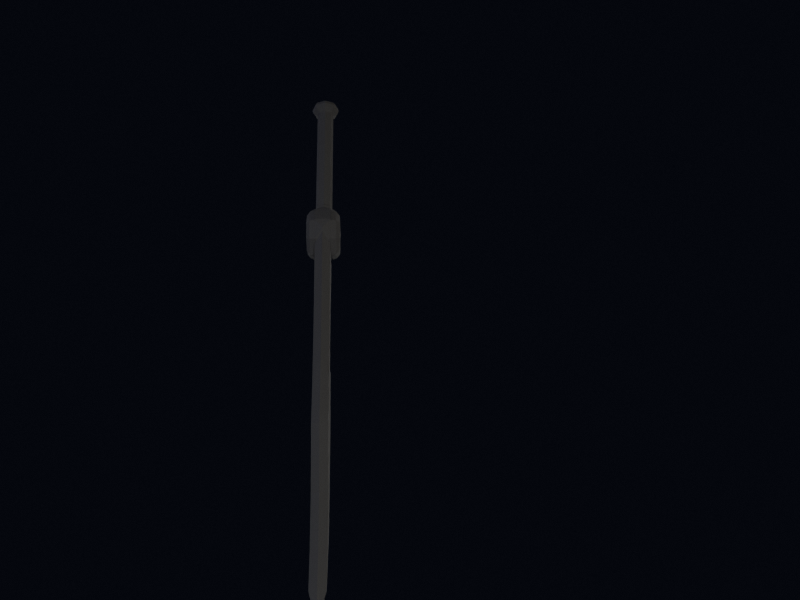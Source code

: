 # Source: sword_mark.blend  (saved by Blender 2.62.0; exported with 4.5.12 LTS)
import bpy
from mathutils import Matrix  # noqa: F401  (used for matrix-valued properties, if any)

bpy.ops.wm.read_factory_settings(use_empty=True)
scene = bpy.context.scene
scene.name = 'Scene'

# ---- collections
col_collection_1 = bpy.data.collections.new('Collection 1'); scene.collection.children.link(col_collection_1)
col_collection_9 = bpy.data.collections.new('Collection 9'); scene.collection.children.link(col_collection_9)
col_collection_10 = bpy.data.collections.new('Collection 10'); scene.collection.children.link(col_collection_10)

# ---- materials (node trees are filled in below, after node groups)
mat_sword = bpy.data.materials.new('Sword')
mat_sword.alpha_threshold = 0.0
mat_sword.diffuse_color = (0.25, 0.25, 0.25, 1.0)
mat_sword.roughness = 0.5
mat_sword.specular_intensity = 0.0
mat_sword.line_color = (0.0, 0.0, 0.0, 1.0)

# ---- material node trees

# ---- world
world_world = bpy.data.worlds.new('World'); scene.world = world_world
world_world.color = (0.001518, 0.002125, 0.004025)
world_world.use_sun_shadow = False
world_world.sun_shadow_jitter_overblur = 0.0
world_world.cycles.sampling_method = 'MANUAL'
world_world.cycles.sample_map_resolution = 256

# ---- cameras
cam_camera_001 = bpy.data.cameras.new('Camera.001')
cam_camera_001.passepartout_alpha = 0.2
cam_camera_001.clip_end = 100.0
cam_camera_001.lens = 35.0
cam_camera_001.sensor_width = 32.0
cam_camera_001.sensor_height = 18.0
cam_camera_001.ortho_scale = 7.314
cam_camera_001.show_passepartout = False
cam_camera_001.show_safe_areas = True
cam_camera_001.dof.focus_distance = 0.0
cam_camera_001.dof.aperture_fstop = 128.0

# ---- lights
light_light_cool = bpy.data.lights.new('Light.Cool', 'SPOT')
light_light_cool.color = (0.6167, 0.6431, 1.0)
light_light_cool.transmission_factor = 0.0
light_light_cool.cutoff_distance = 30.0
light_light_cool.use_shadow = False
light_light_cool.energy = 91.93
light_light_cool.shadow_buffer_clip_start = 1.001
light_light_cool.shadow_soft_size = 1.0
light_light_cool.shadow_maximum_resolution = 0.006
light_light_cool.use_absolute_resolution = True
light_light_cool.spot_size = 1.309
light_light_cool.cycles.use_multiple_importance_sampling = False
light_light_main = bpy.data.lights.new('Light.Main', 'SPOT')
light_light_main.transmission_factor = 0.0
light_light_main.cutoff_distance = 30.0
light_light_main.energy = 140.0
light_light_main.shadow_buffer_clip_start = 1.001
light_light_main.shadow_soft_size = 1.0
light_light_main.shadow_maximum_resolution = 0.006
light_light_main.use_absolute_resolution = True
light_light_main.spot_size = 1.309
light_light_main.cycles.use_multiple_importance_sampling = False
light_light_rim = bpy.data.lights.new('Light.Rim', 'SUN')
light_light_rim.transmission_factor = 0.0
light_light_rim.angle = 1.571
light_light_rim.energy = 2.0
light_light_rim.shadow_buffer_clip_start = 0.5
light_light_rim.shadow_soft_size = 1.0
light_light_rim.shadow_cascade_max_distance = 1000.0
light_light_rim.cycles.use_multiple_importance_sampling = False
light_light_warm = bpy.data.lights.new('Light.Warm', 'SPOT')
light_light_warm.color = (1.0, 0.8231, 0.6098)
light_light_warm.transmission_factor = 0.0
light_light_warm.cutoff_distance = 30.0
light_light_warm.use_shadow = False
light_light_warm.energy = 80.0
light_light_warm.shadow_buffer_clip_start = 1.001
light_light_warm.shadow_soft_size = 1.0
light_light_warm.shadow_maximum_resolution = 0.006
light_light_warm.use_absolute_resolution = True
light_light_warm.spot_size = 1.309
light_light_warm.cycles.use_multiple_importance_sampling = False

# ---- meshes
me_sword_lopoly = bpy.data.meshes.new('Sword.LoPoly')
me_sword_lopoly.from_pydata([(-0.4794, -0.09201, 0.01173), (-0.4794, 0.09201, 0.01173), (-0.5082, -0.1147, 0.01587), (-0.5082, 0.1147, 0.01587), (-0.558, -0.09466, 0.02304), (-0.558, 0.09466, 0.02304), (-0.4986, -0.05335, 0.1443), (-0.4986, 0.05335, 0.1443), (-0.5109, -0.09201, 0.1351), (-0.5109, 0.09201, 0.1351), (-0.5342, -0.1147, 0.1177), (-0.5342, 0.1147, 0.1177), (-0.5744, -0.09466, 0.08756), (-0.5744, 0.09466, 0.08756), (-0.6182, -0.05335, 0.2153), (-0.6182, 0.05335, 0.2153), (-0.6204, -0.09201, 0.2001), (-0.6204, 0.09201, 0.2001), (-0.6245, -0.1147, 0.1713), (-0.6245, 0.1147, 0.1713), (-0.6317, -0.09466, 0.1215), (-0.6317, 0.09466, 0.1215), (-0.7438, -0.09201, 0.1686), (-0.7438, 0.09201, 0.1686), (-0.7263, -0.1147, 0.1453), (-0.7263, 0.1147, 0.1453), (-0.6962, -0.09466, 0.1051), (-0.6962, 0.09466, 0.1051), (-0.8088, -0.09201, 0.05913), (-0.8088, 0.09201, 0.05913), (-0.78, -0.1147, 0.05498), (-0.78, 0.1147, 0.05498), (-0.7302, -0.09466, 0.04782), (-0.7302, 0.09466, 0.04782), (-0.7773, -0.09201, -0.06426), (-0.7773, 0.09201, -0.06426), (-0.754, -0.1147, -0.04683), (-0.754, 0.1147, -0.04683), (-0.7137, -0.09466, -0.0167), (-0.7137, 0.09466, -0.0167), (-0.67, -0.05335, -0.1445), (-0.67, 0.05335, -0.1445), (-0.6678, -0.09201, -0.1292), (-0.6678, 0.09201, -0.1292), (-0.6636, -0.1147, -0.1005), (-0.6636, 0.1147, -0.1005), (-0.6565, -0.09466, -0.05068), (-0.6565, 0.09466, -0.05068), (-0.5352, -0.05335, -0.1101), (-0.5352, 0.05335, -0.1101), (-0.5444, -0.09201, -0.09777), (-0.5444, 0.09201, -0.09777), (-0.5618, -0.1147, -0.07449), (-0.5618, 0.1147, -0.07449), (-0.592, -0.09466, -0.03422), (-0.592, 0.09466, -0.03422), (-0.7896, 0.0, -0.1282), (-0.6859, 0.0, 0.2252), (-1.589, 0.0, 0.2035), (-1.475, 0.0, -0.03203), (-1.198, 0.0, 0.2047), (-1.198, 0.0, -0.03315), (-2.081, 0.0, 0.2657), (-1.545, 0.0, -0.1464), (-2.431, 0.0, -0.1577), (-2.492, 0.0, 0.1664), (-2.826, 0.0, 0.1732), (-2.756, 0.0, -0.09201), (-1.614, 0.0, -0.02747), (-1.833, 0.0, 0.2202), (-2.224, 0.0, 0.2252), (-2.045, 0.0, -0.1953), (-0.824, -0.05335, 0.06132), (-0.824, 0.05335, 0.06132), (-1.535, -0.05286, 0.08554), (-1.535, 0.05286, 0.08554), (-1.198, -0.05286, 0.08887), (-1.198, 0.05286, 0.08887), (-1.916, -0.05286, 0.02161), (-1.916, 0.05286, 0.02161), (-2.429, -0.05286, 0.006694), (-2.429, 0.05286, 0.006694), (-2.782, -0.05286, 0.05041), (-2.782, 0.05286, 0.05041), (-3.276, 0.0, 0.276), (-1.748, -0.05286, 0.09199), (-1.748, 0.05286, 0.09199), (-2.127, -0.05286, -0.01157), (-2.127, 0.05286, -0.01157), (-0.7896, -0.05335, -0.07347), (-0.7896, 0.05335, -0.07347), (-0.753, -0.05335, 0.1809), (-0.753, 0.05335, 0.1809), (-1.59, -0.05286, 0.1574), (-1.59, 0.05286, 0.1574), (-1.498, -0.05286, 0.0166), (-1.498, 0.05286, 0.0166), (-1.196, -0.05286, 0.1555), (-1.196, 0.05286, 0.1555), (-1.196, -0.05286, -0.001807), (-1.196, 0.05286, -0.001807), (-2.078, -0.05286, 0.2237), (-2.078, 0.05286, 0.2237), (-1.622, -0.05286, -0.1074), (-1.622, 0.05286, -0.1074), (-2.422, -0.05286, -0.1164), (-2.422, 0.05286, -0.1164), (-2.488, -0.05286, 0.1245), (-2.488, 0.05286, 0.1245), (-2.833, -0.05286, 0.1315), (-2.833, 0.05286, 0.1315), (-2.738, -0.05286, -0.05267), (-2.738, 0.05286, -0.05267), (-1.677, -0.05286, -0.008225), (-1.677, 0.05286, -0.008225), (-1.835, -0.05286, 0.1784), (-1.835, 0.05286, 0.1784), (-2.216, -0.05286, 0.184), (-2.216, 0.05286, 0.184), (-2.043, -0.05286, -0.1533), (-2.043, 0.05286, -0.1533), (-3.065, -0.05286, 0.1858), (-3.065, 0.05286, 0.1858), (-0.4131, 0.0, 0.07312), (-0.4176, -0.0416, 0.05619), (-0.4176, 0.0416, 0.05619), (-0.4193, -0.05884, 0.01462), (-0.4193, 0.05884, 0.01462), (-0.4222, -0.0416, -0.02686), (-0.4222, 0.0416, -0.02686), (-0.418, 0.0, -0.04446), (0.4211, 0.0, 0.04429), (-0.6007, -0.1151, 0.02919), (-0.6007, 0.1151, 0.02919), (-0.564, -0.09466, 0.02391), (-0.564, 0.09466, 0.02391), (-0.5793, -0.09466, 0.08391), (-0.5793, 0.09466, 0.08391), (-0.609, -0.1151, 0.06167), (-0.609, 0.1151, 0.06167), (-0.6441, -0.1222, 0.03543), (-0.6441, 0.1222, 0.03543), (-0.6378, -0.1151, 0.07877), (-0.6378, 0.1151, 0.07877), (-0.6326, -0.09466, 0.1155), (-0.6326, 0.09466, 0.1155), (-0.6926, -0.09466, 0.1002), (-0.6926, 0.09466, 0.1002), (-0.6703, -0.1151, 0.07049), (-0.6703, 0.1151, 0.07049), (-0.6874, -0.1151, 0.04167), (-0.6874, 0.1151, 0.04167), (-0.7242, -0.09466, 0.04695), (-0.7242, 0.09466, 0.04695), (-0.7089, -0.09466, -0.01305), (-0.7089, 0.09466, -0.01305), (-0.6791, -0.1151, 0.009193), (-0.6791, 0.1151, 0.009193), (-0.6503, -0.1151, -0.007912), (-0.6503, 0.1151, -0.007912), (-0.6556, -0.09466, -0.04465), (-0.6556, 0.09466, -0.04465), (-0.5956, -0.09466, -0.02935), (-0.5956, 0.09466, -0.02935), (-0.6178, -0.1151, 0.0003727), (-0.6178, 0.1151, 0.0003727), (-0.67, 0.0, -0.1445), (-0.6137, 0.0, 0.2153), (-0.4692, -0.083, 0.01623), (-0.4692, 0.083, 0.01623), (-0.4859, -0.07869, -0.05173), (-0.4859, 0.07869, -0.05173), (-0.4743, -0.07869, 0.08805), (-0.4743, 0.07869, 0.08805), (-0.4595, -0.04985, 0.09008), (-0.4595, 0.04985, 0.09008), (-0.4688, -0.04985, -0.0543), (-0.4688, 0.04985, -0.0543), (-0.4638, 0.0, -0.07049), (-0.4536, 0.0, 0.1067), (-0.5352, 0.0, -0.1101), (-0.4986, 0.0, 0.1443), (-0.4563, -0.06496, 0.01683), (-0.4563, 0.06496, 0.01683), (-0.8557, -0.0533, 0.06365), (-0.8557, 0.0533, 0.06365), (-0.7906, -0.0533, 0.1788), (-0.7906, 0.0533, 0.1788), (-0.7294, 0.0, 0.2235), (-0.8243, 0.0, -0.1196), (-0.8241, -0.0533, -0.06529), (-0.8241, 0.0533, -0.06529), (-0.8306, -0.04474, 0.06227), (-0.8306, 0.04474, 0.06227), (-0.8491, -0.04471, 0.06274), (-0.8491, 0.04471, 0.06274), (-0.7856, -0.04471, 0.1705), (-0.7856, 0.04471, 0.1705), (-0.7324, 0.0, 0.213), (-0.8153, 0.0, -0.1093), (-0.817, -0.04471, -0.06095), (-0.817, 0.04471, -0.06095), (-0.7063, 0.0, 0.2139), (-0.7928, 0.0, -0.1149), (-0.7949, -0.04309, -0.0702), (-0.7949, 0.04309, -0.0702), (-0.7572, -0.0412, 0.1793), (-0.7572, 0.0412, 0.1793), (-0.6589, -0.1136, -0.06776), (-0.6589, 0.1136, -0.06776), (-0.5409, -0.1136, 0.02058), (-0.5409, 0.1136, 0.02058), (-0.5816, -0.1136, -0.04804), (-0.5816, 0.1136, -0.04804), (-0.7473, -0.1136, 0.05028), (-0.7473, 0.1136, 0.05028), (-0.7066, -0.1136, 0.1189), (-0.7066, 0.1136, 0.1189), (-0.6292, -0.1136, 0.1386), (-0.6292, 0.1136, 0.1386), (-0.7276, -0.1136, -0.02704), (-0.7276, 0.1136, -0.02704), (-0.5606, -0.1136, 0.0979), (-0.5606, 0.1136, 0.0979), (-0.6694, -0.06394, -0.1408), (-0.6694, 0.06394, -0.1408), (-0.5015, -0.06394, 0.1421), (-0.5015, 0.06394, 0.1421), (-0.7508, -0.06394, 0.178), (-0.7508, 0.06394, 0.178), (-0.5374, -0.06394, -0.1071), (-0.5374, 0.06394, -0.1071), (-0.4594, -0.07059, 0.01669), (-0.4594, 0.07059, 0.01669), (-0.463, -0.05808, 0.08959), (-0.463, 0.05808, 0.08959), (-0.6187, -0.06394, 0.2117), (-0.6187, 0.06394, 0.2117), (-0.4729, -0.05808, -0.05368), (-0.4729, 0.05808, -0.05368), (-0.7866, -0.06394, -0.07125), (-0.7866, 0.06394, -0.07125), (-0.8203, -0.06394, 0.06079), (-0.8203, 0.06394, 0.06079), (-0.4677, -0.04912, 0.08672), (-0.4677, 0.04912, 0.08672), (-0.5395, -0.05345, -0.1018), (-0.5395, 0.05345, -0.1018), (-0.4762, -0.04892, -0.04934), (-0.4762, 0.04892, -0.04934), (-0.5049, -0.05346, 0.1375), (-0.5049, 0.05346, 0.1375), (-0.4803, -0.05715, -0.04872), (-0.4803, 0.05715, -0.04872), (-0.8143, -0.05335, 0.05992), (-0.8143, 0.05335, 0.05992), (-0.668, -0.06394, -0.1311), (-0.668, 0.06394, -0.1311), (-0.5079, -0.06406, 0.1353), (-0.5079, 0.06406, 0.1353), (-0.7449, -0.06394, 0.1701), (-0.7449, 0.06394, 0.1701), (-0.5417, -0.06405, -0.09884), (-0.5417, 0.06405, -0.09884), (-0.6196, -0.05335, 0.2056), (-0.6196, 0.05335, 0.2056), (-0.4713, -0.05735, 0.08623), (-0.4713, 0.05735, 0.08623), (-0.6201, -0.06394, 0.202), (-0.6201, 0.06394, 0.202), (-0.4648, -0.06355, 0.01742), (-0.4648, 0.06355, 0.01742), (-0.7788, -0.06394, -0.06538), (-0.7788, 0.06394, -0.06538), (-0.8106, -0.06394, 0.05939), (-0.8106, 0.06394, 0.05939), (-0.4679, -0.06917, 0.01728), (-0.4679, 0.06917, 0.01728), (-0.6686, -0.05335, -0.1348), (-0.6686, 0.05335, -0.1348), (-0.7818, -0.05335, -0.0676), (-0.7818, 0.05335, -0.0676), (-0.7471, -0.05335, 0.1731), (-0.7471, 0.05335, 0.1731), (-0.4382, -0.06496, 0.01683), (-0.4382, 0.06496, 0.01683), (-0.4354, 0.0, 0.1067), (-0.4456, 0.0, -0.07049), (-0.4506, -0.04985, -0.0543), (-0.4506, 0.04985, -0.0543), (-0.4413, -0.04985, 0.09008), (-0.4413, 0.04985, 0.09008), (0.5219, 0.0, -0.05519), (0.5087, 0.0, -0.08599), (0.4882, 0.0, -0.1079), (0.462, 0.0, -0.1154), (0.4401, 0.0, -0.1073), (0.4162, 0.0, -0.07345), (0.5274, 0.0, -0.01931), (0.525, 0.0, 0.0169), (0.5145, 0.0, 0.04872), (0.4959, 0.0, 0.07228), (0.4705, 0.0, 0.08202), (0.448, 0.0, 0.07589), (0.4204, -0.0416, 0.02707), (0.4204, 0.0416, 0.02707), (0.4465, -0.06548, 0.04983), (0.4465, 0.06548, 0.04983), (0.4693, -0.07062, 0.054), (0.4693, 0.07062, 0.054), (0.4953, -0.06414, 0.0464), (0.4953, 0.06414, 0.0464), (0.514, -0.04767, 0.02911), (0.514, 0.04767, 0.02911), (0.5246, -0.02539, 0.006357), (0.5246, 0.02539, 0.006357), (0.5235, -0.03596, -0.01915), (0.5235, 0.03596, -0.01915), (0.512, -0.06747, -0.01865), (0.512, 0.06747, -0.01865), (0.4925, -0.09077, -0.01781), (0.4925, 0.09077, -0.01781), (0.4662, -0.09993, -0.01668), (0.4662, 0.09993, -0.01668), (0.4437, -0.09264, -0.01571), (0.4437, 0.09264, -0.01571), (0.4187, -0.05887, -0.01457), (0.4187, 0.05887, -0.01457), (0.4169, -0.0416, -0.05621), (0.4169, 0.0416, -0.05621), (0.4409, -0.06547, -0.08126), (0.4409, 0.06547, -0.08126), (0.4632, -0.07062, -0.08737), (0.4632, 0.07062, -0.08737), (0.4898, -0.06414, -0.08203), (0.4898, 0.06414, -0.08203), (0.5099, -0.04767, -0.06641), (0.5099, 0.04767, -0.06641), (0.5224, -0.02539, -0.04465), (0.5224, 0.02539, -0.04465)], [], [(0, 8, 10, 2), (11, 9, 1, 3), (8, 16, 18, 10), (19, 17, 9, 11), (16, 22, 24, 18), (25, 23, 17, 19), (22, 28, 30, 24), (31, 29, 23, 25), (28, 34, 36, 30), (37, 35, 29, 31), (34, 42, 44, 36), (45, 43, 35, 37), (42, 50, 52, 44), (53, 51, 43, 45), (50, 0, 2, 52), (3, 1, 51, 53), (74, 95, 99, 76), (100, 96, 75, 77), (93, 74, 76, 97), (77, 75, 94, 98), (85, 113, 95, 74), (96, 114, 86, 75), (115, 85, 74, 93), (75, 86, 116, 94), (78, 103, 113, 85), (114, 104, 79, 86), (101, 78, 85, 115), (86, 79, 102, 116), (87, 119, 103, 78), (104, 120, 88, 79), (117, 87, 78, 101), (79, 88, 118, 102), (80, 105, 119, 87), (120, 106, 81, 88), (107, 80, 87, 117), (88, 81, 108, 118), (105, 80, 82, 111), (83, 81, 106, 112), (80, 107, 109, 82), (110, 108, 81, 83), (111, 82, 121), (122, 83, 112), (82, 109, 121), (122, 110, 83), (59, 61, 99, 95), (100, 61, 59, 96), (58, 93, 97, 60), (98, 94, 58, 60), (59, 95, 113, 68), (114, 96, 59, 68), (58, 69, 115, 93), (116, 69, 58, 94), (63, 68, 113, 103), (114, 68, 63, 104), (62, 101, 115, 69), (116, 102, 62, 69), (63, 103, 119, 71), (120, 104, 63, 71), (62, 70, 117, 101), (118, 70, 62, 102), (64, 71, 119, 105), (120, 71, 64, 106), (65, 107, 117, 70), (118, 108, 65, 70), (64, 105, 111, 67), (112, 106, 64, 67), (65, 66, 109, 107), (110, 66, 65, 108), (67, 111, 121, 84), (122, 112, 67, 84), (66, 84, 121, 109), (122, 84, 66, 110), (128, 130, 297, 328), (297, 130, 129, 329), (126, 128, 328, 326), (329, 129, 127, 327), (124, 126, 326, 304), (327, 127, 125, 305), (123, 124, 304, 131), (305, 125, 123, 131), (132, 134, 136, 138), (137, 135, 133, 139), (140, 132, 138), (139, 133, 141), (140, 138, 142), (143, 139, 141), (138, 136, 144, 142), (145, 137, 139, 143), (142, 144, 146, 148), (147, 145, 143, 149), (140, 142, 148), (149, 143, 141), (140, 148, 150), (151, 149, 141), (148, 146, 152, 150), (153, 147, 149, 151), (150, 152, 154, 156), (155, 153, 151, 157), (140, 150, 156), (157, 151, 141), (140, 156, 158), (159, 157, 141), (156, 154, 160, 158), (161, 155, 157, 159), (158, 160, 162, 164), (163, 161, 159, 165), (140, 158, 164), (165, 159, 141), (140, 164, 132), (133, 165, 141), (164, 162, 134, 132), (135, 163, 165, 133), (38, 46, 160, 154), (161, 47, 39, 155), (46, 54, 162, 160), (163, 55, 47, 161), (4, 134, 162, 54), (163, 135, 5, 55), (4, 12, 136, 134), (137, 13, 5, 135), (12, 20, 144, 136), (145, 21, 13, 137), (20, 26, 146, 144), (147, 27, 21, 145), (26, 32, 152, 146), (153, 33, 27, 147), (32, 38, 154, 152), (155, 39, 33, 153), (40, 89, 56, 166), (56, 90, 41, 166), (14, 167, 57, 91), (57, 167, 15, 92), (0, 50, 170, 168), (171, 51, 1, 169), (8, 0, 168, 172), (169, 1, 9, 173), (6, 174, 179, 181), (179, 175, 7, 181), (6, 181, 167, 14), (167, 181, 7, 15), (48, 180, 178, 176), (178, 180, 49, 177), (40, 166, 180, 48), (180, 166, 41, 49), (99, 190, 184, 76), (185, 191, 100, 77), (76, 184, 186, 97), (187, 185, 77, 98), (190, 99, 61, 189), (61, 100, 191, 189), (188, 60, 97, 186), (98, 60, 188, 187), (200, 204, 192, 194), (193, 205, 201, 195), (194, 192, 206, 196), (207, 193, 195, 197), (204, 200, 199, 203), (199, 201, 205, 203), (202, 198, 196, 206), (197, 198, 202, 207), (72, 192, 204, 89), (205, 193, 73, 90), (184, 190, 200, 194), (201, 191, 185, 195), (72, 91, 206, 192), (207, 92, 73, 193), (184, 194, 196, 186), (197, 195, 185, 187), (189, 199, 200, 190), (201, 199, 189, 191), (56, 89, 204, 203), (205, 90, 56, 203), (186, 196, 198, 188), (198, 197, 187, 188), (57, 202, 206, 91), (207, 202, 57, 92), (10, 222, 210, 2), (211, 223, 11, 3), (222, 12, 4, 210), (5, 13, 223, 211), (18, 218, 222, 10), (223, 219, 19, 11), (218, 20, 12, 222), (13, 21, 219, 223), (24, 216, 218, 18), (219, 217, 25, 19), (216, 26, 20, 218), (21, 27, 217, 219), (30, 214, 216, 24), (217, 215, 31, 25), (214, 32, 26, 216), (27, 33, 215, 217), (36, 220, 214, 30), (215, 221, 37, 31), (220, 38, 32, 214), (33, 39, 221, 215), (44, 208, 220, 36), (221, 209, 45, 37), (208, 46, 38, 220), (39, 47, 209, 221), (52, 212, 208, 44), (209, 213, 53, 45), (212, 54, 46, 208), (47, 55, 213, 209), (2, 210, 212, 52), (213, 211, 3, 53), (210, 4, 54, 212), (55, 5, 211, 213), (236, 16, 8, 226), (9, 17, 237, 227), (228, 22, 16, 236), (17, 23, 229, 237), (242, 28, 22, 228), (23, 29, 243, 229), (240, 34, 28, 242), (29, 35, 241, 243), (224, 42, 34, 240), (35, 43, 225, 241), (230, 50, 42, 224), (43, 51, 231, 225), (238, 170, 50, 230), (51, 171, 239, 231), (226, 8, 172, 234), (173, 9, 227, 235), (170, 238, 232, 168), (233, 239, 171, 169), (168, 232, 234, 172), (235, 233, 169, 173), (264, 268, 258, 250), (259, 269, 265, 251), (282, 260, 268, 264), (269, 261, 283, 265), (250, 258, 266, 244), (267, 259, 251, 245), (254, 274, 260, 282), (261, 275, 255, 283), (276, 270, 244, 266), (245, 271, 277, 267), (280, 272, 274, 254), (275, 273, 281, 255), (252, 248, 270, 276), (271, 249, 253, 277), (278, 256, 272, 280), (273, 257, 279, 281), (248, 252, 262, 246), (263, 253, 249, 247), (246, 262, 256, 278), (257, 263, 247, 279), (226, 258, 268, 236), (269, 259, 227, 237), (6, 14, 264, 250), (265, 15, 7, 251), (228, 236, 268, 260), (269, 237, 229, 261), (14, 91, 282, 264), (283, 92, 15, 265), (226, 234, 266, 258), (267, 235, 227, 259), (6, 250, 244, 174), (245, 251, 7, 175), (228, 260, 274, 242), (275, 261, 229, 243), (72, 254, 282, 91), (283, 255, 73, 92), (174, 244, 270, 182), (271, 245, 175, 183), (232, 276, 266, 234), (267, 277, 233, 235), (240, 242, 274, 272), (275, 243, 241, 273), (72, 89, 280, 254), (281, 90, 73, 255), (176, 182, 270, 248), (271, 183, 177, 249), (232, 238, 252, 276), (253, 239, 233, 277), (224, 240, 272, 256), (273, 241, 225, 257), (40, 278, 280, 89), (281, 279, 41, 90), (230, 262, 252, 238), (253, 263, 231, 239), (48, 176, 248, 246), (249, 177, 49, 247), (224, 256, 262, 230), (263, 257, 225, 231), (40, 48, 246, 278), (247, 49, 41, 279), (182, 176, 288, 284), (289, 177, 183, 285), (179, 174, 290, 286), (291, 175, 179, 286), (174, 182, 284, 290), (285, 183, 175, 291), (176, 178, 287, 288), (287, 178, 177, 289), (128, 288, 287, 130), (287, 289, 129, 130), (126, 284, 288, 128), (289, 285, 127, 129), (124, 290, 284, 126), (285, 291, 125, 127), (123, 286, 290, 124), (291, 286, 123, 125), (303, 131, 304, 306), (305, 131, 303, 307), (302, 303, 306, 308), (307, 303, 302, 309), (301, 302, 308, 310), (309, 302, 301, 311), (300, 301, 310, 312), (311, 301, 300, 313), (299, 300, 312, 314), (313, 300, 299, 315), (298, 299, 314), (315, 299, 298), (298, 314, 316), (317, 315, 298), (314, 312, 318, 316), (319, 313, 315, 317), (312, 310, 320, 318), (321, 311, 313, 319), (310, 308, 322, 320), (323, 309, 311, 321), (308, 306, 324, 322), (325, 307, 309, 323), (306, 304, 326, 324), (327, 305, 307, 325), (324, 326, 328, 330), (329, 327, 325, 331), (322, 324, 330, 332), (331, 325, 323, 333), (320, 322, 332, 334), (333, 323, 321, 335), (318, 320, 334, 336), (335, 321, 319, 337), (316, 318, 336, 338), (337, 319, 317, 339), (298, 316, 338), (339, 317, 298), (298, 338, 292), (292, 339, 298), (338, 336, 293, 292), (293, 337, 339, 292), (336, 334, 294, 293), (294, 335, 337, 293), (334, 332, 295, 294), (295, 333, 335, 294), (332, 330, 296, 295), (296, 331, 333, 295), (330, 328, 297, 296), (297, 329, 331, 296)])
_k = set([(4, 12), (4, 54), (5, 13), (5, 55), (6, 14), (6, 174), (7, 15), (7, 175), (12, 20), (13, 21), (14, 91), (15, 92), (20, 26), (21, 27), (26, 32), (27, 33), (32, 38), (33, 39), (38, 46), (39, 47), (40, 48), (40, 89), (41, 49), (41, 90), (46, 54), (47, 55), (48, 176), (49, 177), (56, 89), (56, 90), (57, 91), (57, 92), (58, 60), (58, 69), (59, 61), (59, 68), (60, 188), (61, 189), (62, 69), (62, 70), (62, 101), (62, 102), (63, 68), (63, 71), (63, 103), (63, 104), (64, 67), (64, 71), (65, 66), (65, 70), (66, 84), (67, 84), (72, 89), (72, 91), (73, 90), (73, 92), (84, 121), (84, 122), (93, 97), (93, 115), (94, 98), (94, 116), (95, 99), (95, 113), (96, 100), (96, 114), (97, 186), (98, 187), (99, 190), (100, 191), (101, 115), (101, 117), (102, 116), (102, 118), (103, 113), (103, 119), (104, 114), (104, 120), (105, 111), (105, 119), (106, 112), (106, 120), (107, 109), (107, 117), (108, 110), (108, 118), (109, 121), (110, 122), (111, 121), (112, 122), (123, 124), (123, 125), (124, 126), (125, 127), (126, 128), (127, 129), (128, 130), (129, 130), (131, 304), (131, 305), (134, 136), (134, 162), (135, 137), (135, 163), (136, 144), (137, 145), (144, 146), (145, 147), (146, 152), (147, 153), (152, 154), (153, 155), (154, 160), (155, 161), (160, 162), (161, 163), (174, 179), (174, 182), (175, 179), (175, 183), (176, 178), (176, 182), (177, 178), (177, 183), (184, 186), (184, 190), (185, 187), (185, 191), (186, 188), (187, 188), (189, 190), (189, 191), (192, 204), (192, 206), (193, 205), (193, 207), (194, 196), (194, 200), (195, 197), (195, 201), (196, 198), (197, 198), (199, 200), (199, 201), (202, 206), (202, 207), (203, 204), (203, 205), (224, 230), (224, 240), (225, 231), (225, 241), (226, 234), (226, 236), (227, 235), (227, 237), (228, 236), (228, 242), (229, 237), (229, 243), (230, 238), (231, 239), (232, 234), (232, 238), (233, 235), (233, 239), (240, 242), (241, 243), (244, 250), (244, 270), (245, 251), (245, 271), (246, 248), (246, 278), (247, 249), (247, 279), (248, 270), (249, 271), (250, 264), (251, 265), (252, 262), (252, 276), (253, 263), (253, 277), (254, 280), (254, 282), (255, 281), (255, 283), (256, 262), (256, 272), (257, 263), (257, 273), (258, 266), (258, 268), (259, 267), (259, 269), (260, 268), (260, 274), (261, 269), (261, 275), (264, 282), (265, 283), (266, 276), (267, 277), (272, 274), (273, 275), (278, 280), (279, 281), (284, 288), (284, 290), (285, 289), (285, 291), (286, 290), (286, 291), (287, 288), (287, 289), (297, 328), (297, 329), (304, 326), (305, 327), (326, 328), (327, 329)])
me_sword_lopoly.attributes.new('sharp_edge', 'BOOLEAN', 'EDGE').data.foreach_set('value', [ (min(e.vertices), max(e.vertices)) in _k for e in me_sword_lopoly.edges])
_k = {(260, 274): 1.0, (261, 275): 1.0, (258, 268): 1.0, (259, 269): 1.0, (62, 70): 1.0, (126, 128): 1.0, (127, 129): 1.0, (65, 66): 1.0, (124, 126): 1.0, (125, 127): 1.0, (203, 204): 1.0, (203, 205): 1.0, (99, 190): 1.0, (100, 191): 1.0, (4, 54): 1.0, (5, 55): 1.0, (26, 32): 1.0, (27, 33): 1.0, (192, 204): 1.0, (193, 205): 1.0, (67, 84): 1.0, (254, 280): 1.0, (255, 281): 1.0, (103, 113): 1.0, (104, 114): 1.0, (14, 91): 1.0, (15, 92): 1.0, (48, 176): 1.0, (49, 177): 1.0, (109, 121): 1.0, (110, 122): 1.0, (66, 84): 1.0, (152, 154): 1.0, (153, 155): 1.0, (250, 264): 1.0, (251, 265): 1.0, (176, 178): 1.0, (177, 178): 1.0, (62, 69): 1.0, (20, 26): 1.0, (21, 27): 1.0, (248, 270): 1.0, (249, 271): 1.0, (260, 268): 1.0, (261, 269): 1.0, (199, 200): 1.0, (199, 201): 1.0, (252, 262): 1.0, (253, 263): 1.0, (111, 121): 1.0, (112, 122): 1.0, (264, 282): 1.0, (265, 283): 1.0, (232, 238): 1.0, (233, 239): 1.0, (72, 89): 1.0, (73, 90): 1.0, (278, 280): 1.0, (279, 281): 1.0, (62, 101): 1.0, (62, 102): 1.0, (101, 117): 1.0, (102, 118): 1.0, (107, 117): 1.0, (108, 118): 1.0, (61, 189): 1.0, (56, 89): 1.0, (56, 90): 1.0, (6, 14): 1.0, (7, 15): 1.0, (38, 46): 1.0, (39, 47): 1.0, (64, 71): 1.0, (228, 242): 1.0, (229, 243): 1.0, (97, 186): 1.0, (98, 187): 1.0, (146, 152): 1.0, (147, 153): 1.0, (246, 248): 1.0, (247, 249): 1.0, (107, 109): 1.0, (108, 110): 1.0, (144, 146): 1.0, (145, 147): 1.0, (84, 121): 1.0, (84, 122): 1.0, (202, 206): 1.0, (202, 207): 1.0, (266, 276): 1.0, (267, 277): 1.0, (184, 186): 1.0, (185, 187): 1.0, (194, 196): 1.0, (195, 197): 1.0, (174, 182): 1.0, (175, 183): 1.0, (123, 124): 1.0, (123, 125): 1.0, (196, 198): 1.0, (197, 198): 1.0, (252, 276): 1.0, (253, 277): 1.0, (240, 242): 1.0, (241, 243): 1.0, (32, 38): 1.0, (33, 39): 1.0, (232, 234): 1.0, (233, 235): 1.0, (256, 262): 1.0, (257, 263): 1.0, (95, 99): 1.0, (96, 100): 1.0, (58, 60): 1.0, (46, 54): 1.0, (47, 55): 1.0, (134, 136): 1.0, (135, 137): 1.0, (105, 111): 1.0, (106, 112): 1.0, (101, 115): 1.0, (102, 116): 1.0, (244, 250): 1.0, (245, 251): 1.0, (58, 69): 1.0, (246, 278): 1.0, (247, 279): 1.0, (93, 97): 1.0, (94, 98): 1.0, (59, 61): 1.0, (174, 179): 1.0, (175, 179): 1.0, (6, 174): 1.0, (7, 175): 1.0, (105, 119): 1.0, (106, 120): 1.0, (65, 70): 1.0, (226, 236): 1.0, (227, 237): 1.0, (258, 266): 1.0, (259, 267): 1.0, (63, 68): 1.0, (228, 236): 1.0, (229, 237): 1.0, (57, 91): 1.0, (57, 92): 1.0, (224, 240): 1.0, (225, 241): 1.0, (154, 160): 1.0, (155, 161): 1.0, (176, 182): 1.0, (177, 183): 1.0, (189, 190): 1.0, (189, 191): 1.0, (12, 20): 1.0, (13, 21): 1.0, (59, 68): 1.0, (93, 115): 1.0, (94, 116): 1.0, (160, 162): 1.0, (161, 163): 1.0, (60, 188): 1.0, (40, 48): 1.0, (41, 49): 1.0, (95, 113): 1.0, (96, 114): 1.0, (40, 89): 1.0, (41, 90): 1.0, (224, 230): 1.0, (225, 231): 1.0, (103, 119): 1.0, (104, 120): 1.0, (192, 206): 1.0, (193, 207): 1.0, (63, 103): 1.0, (63, 104): 1.0, (272, 274): 1.0, (273, 275): 1.0, (64, 67): 1.0, (186, 188): 1.0, (187, 188): 1.0, (134, 162): 1.0, (135, 163): 1.0, (136, 144): 1.0, (137, 145): 1.0, (4, 12): 1.0, (5, 13): 1.0, (128, 130): 1.0, (129, 130): 1.0, (184, 190): 1.0, (185, 191): 1.0, (256, 272): 1.0, (257, 273): 1.0, (194, 200): 1.0, (195, 201): 1.0, (244, 270): 1.0, (245, 271): 1.0, (230, 238): 1.0, (231, 239): 1.0, (72, 91): 1.0, (73, 92): 1.0, (254, 282): 1.0, (255, 283): 1.0, (226, 234): 1.0, (227, 235): 1.0, (63, 71): 1.0, (284, 288): 1.0, (285, 289): 1.0, (286, 290): 1.0, (286, 291): 1.0, (284, 290): 1.0, (285, 291): 1.0, (287, 288): 1.0, (287, 289): 1.0, (304, 326): 1.0, (305, 327): 1.0, (326, 328): 1.0, (327, 329): 1.0, (297, 328): 1.0, (297, 329): 1.0, (131, 304): 1.0, (131, 305): 1.0}
me_sword_lopoly.attributes.new('crease_edge', 'FLOAT', 'EDGE').data.foreach_set('value', [_k.get((min(e.vertices), max(e.vertices)), 0.0) for e in me_sword_lopoly.edges])
_uv = me_sword_lopoly.uv_layers.new(name='UVTex')
_uv.uv.foreach_set('vector', [0.1376, 0.2297, 0.1563, 0.2786, 0.1412, 0.2778, 0.1265, 0.2402, 0.1412, 0.2778, 0.1563, 0.2786, 0.1376, 0.2297, 0.1265, 0.2402, 0.1563, 0.2786, 0.1352, 0.3244, 0.125, 0.3137, 0.1412, 0.2778, 0.125, 0.3137, 0.1352, 0.3244, 0.1563, 0.2786, 0.1412, 0.2778, 0.1352, 0.3244, 0.08889, 0.3426, 0.0888, 0.3279, 0.125, 0.3137, 0.0888, 0.3279, 0.08889, 0.3426, 0.1352, 0.3244, 0.125, 0.3137, 0.08889, 0.3426, 0.04309, 0.3231, 0.05359, 0.3127, 0.0888, 0.3279, 0.05359, 0.3127, 0.04309, 0.3231, 0.08889, 0.3426, 0.0888, 0.3279, 0.04309, 0.3231, 0.02381, 0.2767, 0.03878, 0.277, 0.05359, 0.3127, 0.03878, 0.277, 0.02381, 0.2767, 0.04309, 0.3231, 0.05359, 0.3127, 0.02381, 0.2767, 0.04293, 0.2298, 0.05331, 0.2404, 0.03878, 0.277, 0.05331, 0.2404, 0.04293, 0.2298, 0.02381, 0.2767, 0.03878, 0.277, 0.04293, 0.2298, 0.08984, 0.2098, 0.08961, 0.2252, 0.05331, 0.2404, 0.08961, 0.2252, 0.08984, 0.2098, 0.04293, 0.2298, 0.05331, 0.2404, 0.08984, 0.2098, 0.1376, 0.2297, 0.1265, 0.2402, 0.08961, 0.2252, 0.1265, 0.2402, 0.1376, 0.2297, 0.08984, 0.2098, 0.08961, 0.2252, 0.6903, 0.123, 0.7061, 0.09693, 0.8252, 0.09599, 0.8225, 0.1311, 0.8252, 0.09599, 0.7061, 0.09693, 0.6903, 0.123, 0.8225, 0.1311, 0.6677, 0.1507, 0.6903, 0.123, 0.8225, 0.1311, 0.8219, 0.157, 0.8225, 0.1311, 0.6903, 0.123, 0.6677, 0.1507, 0.8219, 0.157, 0.6043, 0.1233, 0.631, 0.08066, 0.7061, 0.09693, 0.6903, 0.123, 0.7061, 0.09693, 0.631, 0.08066, 0.6043, 0.1233, 0.6903, 0.123, 0.5684, 0.1588, 0.6043, 0.1233, 0.6903, 0.123, 0.6677, 0.1507, 0.6903, 0.123, 0.6043, 0.1233, 0.5684, 0.1588, 0.6677, 0.1507, 0.5341, 0.09624, 0.6442, 0.03612, 0.631, 0.08066, 0.6043, 0.1233, 0.631, 0.08066, 0.6442, 0.03612, 0.5341, 0.09624, 0.6043, 0.1233, 0.472, 0.1763, 0.5341, 0.09624, 0.6043, 0.1233, 0.5684, 0.1588, 0.6043, 0.1233, 0.5341, 0.09624, 0.472, 0.1763, 0.5684, 0.1588, 0.449, 0.08525, 0.4808, 0.02755, 0.6442, 0.03612, 0.5341, 0.09624, 0.6442, 0.03612, 0.4808, 0.02755, 0.449, 0.08525, 0.5341, 0.09624, 0.4169, 0.1646, 0.449, 0.08525, 0.5341, 0.09624, 0.472, 0.1763, 0.5341, 0.09624, 0.449, 0.08525, 0.4169, 0.1646, 0.472, 0.1763, 0.3281, 0.09677, 0.3294, 0.04669, 0.4808, 0.02755, 0.449, 0.08525, 0.4808, 0.02755, 0.3294, 0.04669, 0.3281, 0.09677, 0.449, 0.08525, 0.305, 0.1448, 0.3281, 0.09677, 0.449, 0.08525, 0.4169, 0.1646, 0.449, 0.08525, 0.3281, 0.09677, 0.305, 0.1448, 0.4169, 0.1646, 0.3294, 0.04669, 0.3281, 0.09677, 0.1876, 0.115, 0.2055, 0.07491, 0.1876, 0.115, 0.3281, 0.09677, 0.3294, 0.04669, 0.2055, 0.07491, 0.3281, 0.09677, 0.305, 0.1448, 0.1667, 0.1462, 0.1876, 0.115, 0.1667, 0.1462, 0.305, 0.1448, 0.3281, 0.09677, 0.1876, 0.115, 0.2055, 0.07491, 0.1876, 0.115, 0.08315, 0.1597, 0.08315, 0.1597, 0.1876, 0.115, 0.2055, 0.07491, 0.1876, 0.115, 0.1667, 0.1462, 0.08315, 0.1597, 0.08315, 0.1597, 0.1667, 0.1462, 0.1876, 0.115, 0.7176, 0.06961, 0.8244, 0.07211, 0.8252, 0.09599, 0.7061, 0.09693, 0.8252, 0.09599, 0.8244, 0.07211, 0.7176, 0.06961, 0.7061, 0.09693, 0.6679, 0.1785, 0.6677, 0.1507, 0.8219, 0.157, 0.8196, 0.1849, 0.8219, 0.157, 0.6677, 0.1507, 0.6679, 0.1785, 0.8196, 0.1849, 0.7176, 0.06961, 0.7061, 0.09693, 0.631, 0.08066, 0.6646, 0.06432, 0.631, 0.08066, 0.7061, 0.09693, 0.7176, 0.06961, 0.6646, 0.06432, 0.6679, 0.1785, 0.5704, 0.1861, 0.5684, 0.1588, 0.6677, 0.1507, 0.5684, 0.1588, 0.5704, 0.1861, 0.6679, 0.1785, 0.6677, 0.1507, 0.6738, 0.01199, 0.6646, 0.06432, 0.631, 0.08066, 0.6442, 0.03612, 0.631, 0.08066, 0.6646, 0.06432, 0.6738, 0.01199, 0.6442, 0.03612, 0.4712, 0.203, 0.472, 0.1763, 0.5684, 0.1588, 0.5704, 0.1861, 0.5684, 0.1588, 0.472, 0.1763, 0.4712, 0.203, 0.5704, 0.1861, 0.6738, 0.01199, 0.6442, 0.03612, 0.4808, 0.02755, 0.4791, 0.001264, 0.4808, 0.02755, 0.6442, 0.03612, 0.6738, 0.01199, 0.4791, 0.001264, 0.4712, 0.203, 0.4125, 0.1917, 0.4169, 0.1646, 0.472, 0.1763, 0.4169, 0.1646, 0.4125, 0.1917, 0.4712, 0.203, 0.472, 0.1763, 0.3236, 0.01983, 0.4791, 0.001264, 0.4808, 0.02755, 0.3294, 0.04669, 0.4808, 0.02755, 0.4791, 0.001264, 0.3236, 0.01983, 0.3294, 0.04669, 0.3028, 0.1721, 0.305, 0.1448, 0.4169, 0.1646, 0.4125, 0.1917, 0.4169, 0.1646, 0.305, 0.1448, 0.3028, 0.1721, 0.4125, 0.1917, 0.3236, 0.01983, 0.3294, 0.04669, 0.2055, 0.07491, 0.1937, 0.04998, 0.2055, 0.07491, 0.3294, 0.04669, 0.3236, 0.01983, 0.1937, 0.04998, 0.3028, 0.1721, 0.1694, 0.1732, 0.1667, 0.1462, 0.305, 0.1448, 0.1667, 0.1462, 0.1694, 0.1732, 0.3028, 0.1721, 0.305, 0.1448, 0.1937, 0.04998, 0.2055, 0.07491, 0.08315, 0.1597, 0.0, 0.1898, 0.08315, 0.1597, 0.2055, 0.07491, 0.1937, 0.04998, 0.0, 0.1898, 0.1694, 0.1732, 0.0, 0.1898, 0.08315, 0.1597, 0.1667, 0.1462, 0.08315, 0.1597, 0.0, 0.1898, 0.1694, 0.1732, 0.1667, 0.1462, 0.7524, 0.2623, 0.7551, 0.2347, 0.9665, 0.2347, 0.9644, 0.2622, 0.9665, 0.2347, 0.7551, 0.2347, 0.7524, 0.2623, 0.9644, 0.2622, 0.7533, 0.2899, 0.7524, 0.2623, 0.9644, 0.2622, 0.966, 0.29, 0.9644, 0.2622, 0.7524, 0.2623, 0.7533, 0.2899, 0.966, 0.29, 0.7549, 0.3177, 0.7533, 0.2899, 0.966, 0.29, 0.9676, 0.3177, 0.966, 0.29, 0.7533, 0.2899, 0.7549, 0.3177, 0.9676, 0.3177, 0.7573, 0.3454, 0.7549, 0.3177, 0.9676, 0.3177, 0.9691, 0.3454, 0.9676, 0.3177, 0.7549, 0.3177, 0.7573, 0.3454, 0.9691, 0.3454, 0.567, 0.2559, 0.583, 0.2555, 0.5747, 0.2783, 0.5629, 0.2673, 0.5747, 0.2783, 0.583, 0.2555, 0.567, 0.2559, 0.5629, 0.2673, 0.5511, 0.2564, 0.567, 0.2559, 0.5629, 0.2673, 0.5629, 0.2673, 0.567, 0.2559, 0.5511, 0.2564, 0.5511, 0.2564, 0.5629, 0.2673, 0.5517, 0.2726, 0.5517, 0.2726, 0.5629, 0.2673, 0.5511, 0.2564, 0.5629, 0.2673, 0.5747, 0.2783, 0.5525, 0.2887, 0.5517, 0.2726, 0.5525, 0.2887, 0.5747, 0.2783, 0.5629, 0.2673, 0.5517, 0.2726, 0.5517, 0.2726, 0.5525, 0.2887, 0.5291, 0.2805, 0.5401, 0.2682, 0.5291, 0.2805, 0.5525, 0.2887, 0.5517, 0.2726, 0.5401, 0.2682, 0.5511, 0.2564, 0.5517, 0.2726, 0.5401, 0.2682, 0.5401, 0.2682, 0.5517, 0.2726, 0.5511, 0.2564, 0.5511, 0.2564, 0.5401, 0.2682, 0.5351, 0.2569, 0.5351, 0.2569, 0.5401, 0.2682, 0.5511, 0.2564, 0.5401, 0.2682, 0.5291, 0.2805, 0.5183, 0.2575, 0.5351, 0.2569, 0.5183, 0.2575, 0.5291, 0.2805, 0.5401, 0.2682, 0.5351, 0.2569, 0.5351, 0.2569, 0.5183, 0.2575, 0.5277, 0.2337, 0.5394, 0.2454, 0.5277, 0.2337, 0.5183, 0.2575, 0.5351, 0.2569, 0.5394, 0.2454, 0.5511, 0.2564, 0.5351, 0.2569, 0.5394, 0.2454, 0.5394, 0.2454, 0.5351, 0.2569, 0.5511, 0.2564, 0.5511, 0.2564, 0.5394, 0.2454, 0.5506, 0.2403, 0.5506, 0.2403, 0.5394, 0.2454, 0.5511, 0.2564, 0.5394, 0.2454, 0.5277, 0.2337, 0.5506, 0.224, 0.5506, 0.2403, 0.5506, 0.224, 0.5277, 0.2337, 0.5394, 0.2454, 0.5506, 0.2403, 0.5506, 0.2403, 0.5506, 0.224, 0.5734, 0.2332, 0.5622, 0.2447, 0.5734, 0.2332, 0.5506, 0.224, 0.5506, 0.2403, 0.5622, 0.2447, 0.5511, 0.2564, 0.5506, 0.2403, 0.5622, 0.2447, 0.5622, 0.2447, 0.5506, 0.2403, 0.5511, 0.2564, 0.5511, 0.2564, 0.5622, 0.2447, 0.567, 0.2559, 0.567, 0.2559, 0.5622, 0.2447, 0.5511, 0.2564, 0.5622, 0.2447, 0.5734, 0.2332, 0.583, 0.2555, 0.567, 0.2559, 0.583, 0.2555, 0.5734, 0.2332, 0.5622, 0.2447, 0.567, 0.2559, 0.5249, 0.2312, 0.5505, 0.2203, 0.5506, 0.224, 0.5277, 0.2337, 0.5506, 0.224, 0.5505, 0.2203, 0.5249, 0.2312, 0.5277, 0.2337, 0.5505, 0.2203, 0.5759, 0.2306, 0.5734, 0.2332, 0.5506, 0.224, 0.5734, 0.2332, 0.5759, 0.2306, 0.5505, 0.2203, 0.5506, 0.224, 0.5866, 0.2554, 0.583, 0.2555, 0.5734, 0.2332, 0.5759, 0.2306, 0.5734, 0.2332, 0.583, 0.2555, 0.5866, 0.2554, 0.5759, 0.2306, 0.5866, 0.2554, 0.5773, 0.2808, 0.5747, 0.2783, 0.583, 0.2555, 0.5747, 0.2783, 0.5773, 0.2808, 0.5866, 0.2554, 0.583, 0.2555, 0.5773, 0.2808, 0.5526, 0.2924, 0.5525, 0.2887, 0.5747, 0.2783, 0.5525, 0.2887, 0.5526, 0.2924, 0.5773, 0.2808, 0.5747, 0.2783, 0.5526, 0.2924, 0.5266, 0.2832, 0.5291, 0.2805, 0.5525, 0.2887, 0.5291, 0.2805, 0.5266, 0.2832, 0.5526, 0.2924, 0.5525, 0.2887, 0.5266, 0.2832, 0.5144, 0.2576, 0.5183, 0.2575, 0.5291, 0.2805, 0.5183, 0.2575, 0.5144, 0.2576, 0.5266, 0.2832, 0.5291, 0.2805, 0.5144, 0.2576, 0.5249, 0.2312, 0.5277, 0.2337, 0.5183, 0.2575, 0.5277, 0.2337, 0.5249, 0.2312, 0.5144, 0.2576, 0.5183, 0.2575, 0.2437, 0.2695, 0.1891, 0.2746, 0.1975, 0.2456, 0.245, 0.2485, 0.1975, 0.2456, 0.1891, 0.2746, 0.2437, 0.2695, 0.245, 0.2485, 0.267, 0.2201, 0.2645, 0.1991, 0.2933, 0.1982, 0.3218, 0.2234, 0.2933, 0.1982, 0.2645, 0.1991, 0.267, 0.2201, 0.3218, 0.2234, 0.1376, 0.2297, 0.08984, 0.2098, 0.1208, 0.2087, 0.1434, 0.2277, 0.1208, 0.2087, 0.08984, 0.2098, 0.1376, 0.2297, 0.1434, 0.2277, 0.1563, 0.2786, 0.1376, 0.2297, 0.1434, 0.2277, 0.1597, 0.254, 0.1434, 0.2277, 0.1376, 0.2297, 0.1563, 0.2786, 0.1597, 0.254, 0.2122, 0.2226, 0.1858, 0.2234, 0.1881, 0.2026, 0.2112, 0.2016, 0.1881, 0.2026, 0.1858, 0.2234, 0.2122, 0.2226, 0.2112, 0.2016, 0.2122, 0.2226, 0.2112, 0.2016, 0.2645, 0.1991, 0.267, 0.2201, 0.2645, 0.1991, 0.2112, 0.2016, 0.2122, 0.2226, 0.267, 0.2201, 0.2985, 0.2729, 0.2998, 0.2519, 0.3319, 0.2538, 0.3327, 0.2746, 0.3319, 0.2538, 0.2998, 0.2519, 0.2985, 0.2729, 0.3327, 0.2746, 0.2437, 0.2695, 0.245, 0.2485, 0.2998, 0.2519, 0.2985, 0.2729, 0.2998, 0.2519, 0.245, 0.2485, 0.2437, 0.2695, 0.2985, 0.2729, 0.8252, 0.09599, 0.9708, 0.08026, 0.9557, 0.1288, 0.8225, 0.1311, 0.9557, 0.1288, 0.9708, 0.08026, 0.8252, 0.09599, 0.8225, 0.1311, 0.8225, 0.1311, 0.9557, 0.1288, 0.9784, 0.1744, 0.8219, 0.157, 0.9784, 0.1744, 0.9557, 0.1288, 0.8225, 0.1311, 0.8219, 0.157, 0.9708, 0.08026, 0.8252, 0.09599, 0.8244, 0.07211, 0.9712, 0.05086, 0.8244, 0.07211, 0.8252, 0.09599, 0.9708, 0.08026, 0.9712, 0.05086, 1.0, 0.203, 0.8196, 0.1849, 0.8219, 0.157, 0.9784, 0.1744, 0.8219, 0.157, 0.8196, 0.1849, 1.0, 0.203, 0.9784, 0.1744, 0.2146, 0.3129, 0.2118, 0.3037, 0.2539, 0.3233, 0.2527, 0.3284, 0.2539, 0.3233, 0.2118, 0.3037, 0.2146, 0.3129, 0.2527, 0.3284, 0.2527, 0.3284, 0.2539, 0.3233, 0.3019, 0.3123, 0.2936, 0.3216, 0.3019, 0.3123, 0.2539, 0.3233, 0.2527, 0.3284, 0.2936, 0.3216, 0.2118, 0.3037, 0.2146, 0.3129, 0.186, 0.3097, 0.185, 0.3012, 0.186, 0.3097, 0.2146, 0.3129, 0.2118, 0.3037, 0.185, 0.3012, 0.3332, 0.3041, 0.3281, 0.3127, 0.2936, 0.3216, 0.3019, 0.3123, 0.2936, 0.3216, 0.3281, 0.3127, 0.3332, 0.3041, 0.3019, 0.3123, 0.2545, 0.3177, 0.2539, 0.3233, 0.2118, 0.3037, 0.2134, 0.2985, 0.2118, 0.3037, 0.2539, 0.3233, 0.2545, 0.3177, 0.2134, 0.2985, 0.2522, 0.3337, 0.2135, 0.3181, 0.2146, 0.3129, 0.2527, 0.3284, 0.2146, 0.3129, 0.2135, 0.3181, 0.2522, 0.3337, 0.2527, 0.3284, 0.2545, 0.3177, 0.3006, 0.3066, 0.3019, 0.3123, 0.2539, 0.3233, 0.3019, 0.3123, 0.3006, 0.3066, 0.2545, 0.3177, 0.2539, 0.3233, 0.2522, 0.3337, 0.2527, 0.3284, 0.2936, 0.3216, 0.2949, 0.327, 0.2936, 0.3216, 0.2527, 0.3284, 0.2522, 0.3337, 0.2949, 0.327, 0.1824, 0.314, 0.186, 0.3097, 0.2146, 0.3129, 0.2135, 0.3181, 0.2146, 0.3129, 0.186, 0.3097, 0.1824, 0.314, 0.2135, 0.3181, 0.1812, 0.2969, 0.2134, 0.2985, 0.2118, 0.3037, 0.185, 0.3012, 0.2118, 0.3037, 0.2134, 0.2985, 0.1812, 0.2969, 0.185, 0.3012, 0.2949, 0.327, 0.2936, 0.3216, 0.3281, 0.3127, 0.3332, 0.3161, 0.3281, 0.3127, 0.2936, 0.3216, 0.2949, 0.327, 0.3332, 0.3161, 0.3397, 0.2969, 0.3332, 0.3041, 0.3019, 0.3123, 0.3006, 0.3066, 0.3019, 0.3123, 0.3332, 0.3041, 0.3397, 0.2969, 0.3006, 0.3066, 0.1412, 0.2778, 0.1287, 0.2774, 0.1175, 0.2491, 0.1265, 0.2402, 0.1175, 0.2491, 0.1287, 0.2774, 0.1412, 0.2778, 0.1265, 0.2402, 0.1287, 0.2774, 0.1194, 0.2773, 0.1103, 0.2561, 0.1175, 0.2491, 0.1103, 0.2561, 0.1194, 0.2773, 0.1287, 0.2774, 0.1175, 0.2491, 0.125, 0.3137, 0.1168, 0.3051, 0.1287, 0.2774, 0.1412, 0.2778, 0.1287, 0.2774, 0.1168, 0.3051, 0.125, 0.3137, 0.1412, 0.2778, 0.1168, 0.3051, 0.1099, 0.2979, 0.1194, 0.2773, 0.1287, 0.2774, 0.1194, 0.2773, 0.1099, 0.2979, 0.1168, 0.3051, 0.1287, 0.2774, 0.0888, 0.3279, 0.0889, 0.3158, 0.1168, 0.3051, 0.125, 0.3137, 0.1168, 0.3051, 0.0889, 0.3158, 0.0888, 0.3279, 0.125, 0.3137, 0.0889, 0.3158, 0.08923, 0.3065, 0.1099, 0.2979, 0.1168, 0.3051, 0.1099, 0.2979, 0.08923, 0.3065, 0.0889, 0.3158, 0.1168, 0.3051, 0.05359, 0.3127, 0.06236, 0.3041, 0.0889, 0.3158, 0.0888, 0.3279, 0.0889, 0.3158, 0.06236, 0.3041, 0.05359, 0.3127, 0.0888, 0.3279, 0.06236, 0.3041, 0.06872, 0.2979, 0.08923, 0.3065, 0.0889, 0.3158, 0.08923, 0.3065, 0.06872, 0.2979, 0.06236, 0.3041, 0.0889, 0.3158, 0.03878, 0.277, 0.05111, 0.277, 0.06236, 0.3041, 0.05359, 0.3127, 0.06236, 0.3041, 0.05111, 0.277, 0.03878, 0.277, 0.05359, 0.3127, 0.05111, 0.277, 0.06068, 0.2768, 0.06872, 0.2979, 0.06236, 0.3041, 0.06872, 0.2979, 0.06068, 0.2768, 0.05111, 0.277, 0.06236, 0.3041, 0.05331, 0.2404, 0.06196, 0.2489, 0.05111, 0.277, 0.03878, 0.277, 0.05111, 0.277, 0.06196, 0.2489, 0.05331, 0.2404, 0.03878, 0.277, 0.06196, 0.2489, 0.06901, 0.2558, 0.06068, 0.2768, 0.05111, 0.277, 0.06068, 0.2768, 0.06901, 0.2558, 0.06196, 0.2489, 0.05111, 0.277, 0.08961, 0.2252, 0.08963, 0.2374, 0.06196, 0.2489, 0.05331, 0.2404, 0.06196, 0.2489, 0.08963, 0.2374, 0.08961, 0.2252, 0.05331, 0.2404, 0.08963, 0.2374, 0.08963, 0.2468, 0.06901, 0.2558, 0.06196, 0.2489, 0.06901, 0.2558, 0.08963, 0.2468, 0.08963, 0.2374, 0.06196, 0.2489, 0.1265, 0.2402, 0.1175, 0.2491, 0.08963, 0.2374, 0.08961, 0.2252, 0.08963, 0.2374, 0.1175, 0.2491, 0.1265, 0.2402, 0.08961, 0.2252, 0.1175, 0.2491, 0.1103, 0.2561, 0.08963, 0.2468, 0.08963, 0.2374, 0.08963, 0.2468, 0.1103, 0.2561, 0.1175, 0.2491, 0.08963, 0.2374, 0.1448, 0.334, 0.1352, 0.3244, 0.1563, 0.2786, 0.1694, 0.2797, 0.1563, 0.2786, 0.1352, 0.3244, 0.1448, 0.334, 0.1694, 0.2797, 0.08916, 0.3563, 0.08889, 0.3426, 0.1352, 0.3244, 0.1448, 0.334, 0.1352, 0.3244, 0.08889, 0.3426, 0.08916, 0.3563, 0.1448, 0.334, 0.03362, 0.3331, 0.04309, 0.3231, 0.08889, 0.3426, 0.08916, 0.3563, 0.08889, 0.3426, 0.04309, 0.3231, 0.03362, 0.3331, 0.08916, 0.3563, 0.00983, 0.2772, 0.02381, 0.2767, 0.04309, 0.3231, 0.03362, 0.3331, 0.04309, 0.3231, 0.02381, 0.2767, 0.00983, 0.2772, 0.03362, 0.3331, 0.0325, 0.2196, 0.04293, 0.2298, 0.02381, 0.2767, 0.00983, 0.2772, 0.02381, 0.2767, 0.04293, 0.2298, 0.0325, 0.2196, 0.00983, 0.2772, 0.0892, 0.1964, 0.08984, 0.2098, 0.04293, 0.2298, 0.0325, 0.2196, 0.04293, 0.2298, 0.08984, 0.2098, 0.0892, 0.1964, 0.0325, 0.2196, 0.1268, 0.1997, 0.1208, 0.2087, 0.08984, 0.2098, 0.0892, 0.1964, 0.08984, 0.2098, 0.1208, 0.2087, 0.1268, 0.1997, 0.0892, 0.1964, 0.1694, 0.2797, 0.1563, 0.2786, 0.1597, 0.254, 0.1694, 0.2501, 0.1597, 0.254, 0.1563, 0.2786, 0.1694, 0.2797, 0.1694, 0.2501, 0.1208, 0.2087, 0.1268, 0.1997, 0.1491, 0.2234, 0.1434, 0.2277, 0.1491, 0.2234, 0.1268, 0.1997, 0.1208, 0.2087, 0.1434, 0.2277, 0.1434, 0.2277, 0.1491, 0.2234, 0.1694, 0.2501, 0.1597, 0.254, 0.1694, 0.2501, 0.1491, 0.2234, 0.1434, 0.2277, 0.1597, 0.254, 0.4303, 0.3674, 0.4296, 0.3634, 0.4603, 0.3567, 0.4614, 0.3602, 0.4603, 0.3567, 0.4296, 0.3634, 0.4303, 0.3674, 0.4614, 0.3602, 0.3931, 0.3729, 0.3927, 0.3685, 0.4296, 0.3634, 0.4303, 0.3674, 0.4296, 0.3634, 0.3927, 0.3685, 0.3931, 0.3729, 0.4303, 0.3674, 0.4614, 0.3602, 0.4603, 0.3567, 0.4852, 0.3509, 0.4864, 0.3542, 0.4852, 0.3509, 0.4603, 0.3567, 0.4614, 0.3602, 0.4864, 0.3542, 0.3548, 0.3753, 0.3547, 0.3707, 0.3927, 0.3685, 0.3931, 0.3729, 0.3927, 0.3685, 0.3547, 0.3707, 0.3548, 0.3753, 0.3931, 0.3729, 0.5094, 0.3411, 0.51, 0.3438, 0.4864, 0.3542, 0.4852, 0.3509, 0.4864, 0.3542, 0.51, 0.3438, 0.5094, 0.3411, 0.4852, 0.3509, 0.3166, 0.3747, 0.3169, 0.3701, 0.3547, 0.3707, 0.3548, 0.3753, 0.3547, 0.3707, 0.3169, 0.3701, 0.3166, 0.3747, 0.3548, 0.3753, 0.1975, 0.3513, 0.1956, 0.3559, 0.1616, 0.3416, 0.1628, 0.338, 0.1616, 0.3416, 0.1956, 0.3559, 0.1975, 0.3513, 0.1628, 0.338, 0.2743, 0.3709, 0.275, 0.3659, 0.3169, 0.3701, 0.3166, 0.3747, 0.3169, 0.3701, 0.275, 0.3659, 0.2743, 0.3709, 0.3166, 0.3747, 0.1956, 0.3559, 0.1975, 0.3513, 0.2351, 0.3589, 0.2339, 0.3632, 0.2351, 0.3589, 0.1975, 0.3513, 0.1956, 0.3559, 0.2339, 0.3632, 0.2339, 0.3632, 0.2351, 0.3589, 0.275, 0.3659, 0.2743, 0.3709, 0.275, 0.3659, 0.2351, 0.3589, 0.2339, 0.3632, 0.2743, 0.3709, 0.4595, 0.3536, 0.4603, 0.3567, 0.4296, 0.3634, 0.4289, 0.3592, 0.4296, 0.3634, 0.4603, 0.3567, 0.4595, 0.3536, 0.4289, 0.3592, 0.4622, 0.3637, 0.4311, 0.3717, 0.4303, 0.3674, 0.4614, 0.3602, 0.4303, 0.3674, 0.4311, 0.3717, 0.4622, 0.3637, 0.4614, 0.3602, 0.3922, 0.3634, 0.4289, 0.3592, 0.4296, 0.3634, 0.3927, 0.3685, 0.4296, 0.3634, 0.4289, 0.3592, 0.3922, 0.3634, 0.3927, 0.3685, 0.4311, 0.3717, 0.3936, 0.3781, 0.3931, 0.3729, 0.4303, 0.3674, 0.3931, 0.3729, 0.3936, 0.3781, 0.4311, 0.3717, 0.4303, 0.3674, 0.4595, 0.3536, 0.484, 0.3476, 0.4852, 0.3509, 0.4603, 0.3567, 0.4852, 0.3509, 0.484, 0.3476, 0.4595, 0.3536, 0.4603, 0.3567, 0.4622, 0.3637, 0.4614, 0.3602, 0.4864, 0.3542, 0.4874, 0.3576, 0.4864, 0.3542, 0.4614, 0.3602, 0.4622, 0.3637, 0.4874, 0.3576, 0.3922, 0.3634, 0.3927, 0.3685, 0.3547, 0.3707, 0.3546, 0.3665, 0.3547, 0.3707, 0.3927, 0.3685, 0.3922, 0.3634, 0.3546, 0.3665, 0.3549, 0.3798, 0.3548, 0.3753, 0.3931, 0.3729, 0.3936, 0.3781, 0.3931, 0.3729, 0.3548, 0.3753, 0.3549, 0.3798, 0.3936, 0.3781, 0.4874, 0.3576, 0.4864, 0.3542, 0.51, 0.3438, 0.5118, 0.3467, 0.51, 0.3438, 0.4864, 0.3542, 0.4874, 0.3576, 0.5118, 0.3467, 0.5087, 0.3383, 0.5094, 0.3411, 0.4852, 0.3509, 0.484, 0.3476, 0.4852, 0.3509, 0.5094, 0.3411, 0.5087, 0.3383, 0.484, 0.3476, 0.3171, 0.3652, 0.3546, 0.3665, 0.3547, 0.3707, 0.3169, 0.3701, 0.3547, 0.3707, 0.3546, 0.3665, 0.3171, 0.3652, 0.3169, 0.3701, 0.3549, 0.3798, 0.3163, 0.3798, 0.3166, 0.3747, 0.3548, 0.3753, 0.3166, 0.3747, 0.3163, 0.3798, 0.3549, 0.3798, 0.3548, 0.3753, 0.1944, 0.3609, 0.1593, 0.3457, 0.1616, 0.3416, 0.1956, 0.3559, 0.1616, 0.3416, 0.1593, 0.3457, 0.1944, 0.3609, 0.1956, 0.3559, 0.1637, 0.334, 0.1992, 0.3464, 0.1975, 0.3513, 0.1628, 0.338, 0.1975, 0.3513, 0.1992, 0.3464, 0.1637, 0.334, 0.1628, 0.338, 0.2757, 0.3604, 0.3171, 0.3652, 0.3169, 0.3701, 0.275, 0.3659, 0.3169, 0.3701, 0.3171, 0.3652, 0.2757, 0.3604, 0.275, 0.3659, 0.2735, 0.3765, 0.2743, 0.3709, 0.3166, 0.3747, 0.3163, 0.3798, 0.3166, 0.3747, 0.2743, 0.3709, 0.2735, 0.3765, 0.3163, 0.3798, 0.2359, 0.3548, 0.2351, 0.3589, 0.1975, 0.3513, 0.1992, 0.3464, 0.1975, 0.3513, 0.2351, 0.3589, 0.2359, 0.3548, 0.1992, 0.3464, 0.233, 0.3679, 0.1944, 0.3609, 0.1956, 0.3559, 0.2339, 0.3632, 0.1956, 0.3559, 0.1944, 0.3609, 0.233, 0.3679, 0.2339, 0.3632, 0.2757, 0.3604, 0.275, 0.3659, 0.2351, 0.3589, 0.2359, 0.3548, 0.2351, 0.3589, 0.275, 0.3659, 0.2757, 0.3604, 0.2359, 0.3548, 0.2735, 0.3765, 0.233, 0.3679, 0.2339, 0.3632, 0.2743, 0.3709, 0.2339, 0.3632, 0.233, 0.3679, 0.2735, 0.3765, 0.2743, 0.3709, 0.4617, 0.2583, 0.4601, 0.2292, 0.4669, 0.2308, 0.4694, 0.2588, 0.4669, 0.2308, 0.4601, 0.2292, 0.4617, 0.2583, 0.4694, 0.2588, 0.4681, 0.3066, 0.4601, 0.2875, 0.4668, 0.2865, 0.4754, 0.3042, 0.4668, 0.2865, 0.4601, 0.2875, 0.4681, 0.3066, 0.4754, 0.3042, 0.4601, 0.2875, 0.4617, 0.2583, 0.4694, 0.2588, 0.4668, 0.2865, 0.4694, 0.2588, 0.4617, 0.2583, 0.4601, 0.2875, 0.4668, 0.2865, 0.4601, 0.2292, 0.4694, 0.2102, 0.4766, 0.2132, 0.4669, 0.2308, 0.4766, 0.2132, 0.4694, 0.2102, 0.4601, 0.2292, 0.4669, 0.2308, 0.4791, 0.2399, 0.4669, 0.2308, 0.4766, 0.2132, 0.489, 0.2237, 0.4766, 0.2132, 0.4669, 0.2308, 0.4791, 0.2399, 0.489, 0.2237, 0.4774, 0.2584, 0.4694, 0.2588, 0.4669, 0.2308, 0.4791, 0.2399, 0.4669, 0.2308, 0.4694, 0.2588, 0.4774, 0.2584, 0.4791, 0.2399, 0.4788, 0.2768, 0.4668, 0.2865, 0.4694, 0.2588, 0.4774, 0.2584, 0.4694, 0.2588, 0.4668, 0.2865, 0.4788, 0.2768, 0.4774, 0.2584, 0.4882, 0.293, 0.4754, 0.3042, 0.4668, 0.2865, 0.4788, 0.2768, 0.4668, 0.2865, 0.4754, 0.3042, 0.4882, 0.293, 0.4788, 0.2768, 0.3804, 0.3046, 0.3615, 0.2965, 0.3638, 0.2742, 0.3805, 0.276, 0.3638, 0.2742, 0.3615, 0.2965, 0.3804, 0.3046, 0.3805, 0.276, 0.3918, 0.3057, 0.3804, 0.3046, 0.3805, 0.276, 0.3883, 0.2758, 0.3805, 0.276, 0.3804, 0.3046, 0.3918, 0.3057, 0.3883, 0.2758, 0.4045, 0.3015, 0.3918, 0.3057, 0.3883, 0.2758, 0.3968, 0.2751, 0.3883, 0.2758, 0.3918, 0.3057, 0.4045, 0.3015, 0.3968, 0.2751, 0.4161, 0.2923, 0.4045, 0.3015, 0.3968, 0.2751, 0.4064, 0.2732, 0.3968, 0.2751, 0.4045, 0.3015, 0.4161, 0.2923, 0.4064, 0.2732, 0.426, 0.2786, 0.4161, 0.2923, 0.4064, 0.2732, 0.4181, 0.269, 0.4064, 0.2732, 0.4161, 0.2923, 0.426, 0.2786, 0.4181, 0.269, 0.4327, 0.2607, 0.426, 0.2786, 0.4181, 0.269, 0.4181, 0.269, 0.426, 0.2786, 0.4327, 0.2607, 0.4327, 0.2607, 0.4181, 0.269, 0.4163, 0.2584, 0.4163, 0.2584, 0.4181, 0.269, 0.4327, 0.2607, 0.4181, 0.269, 0.4064, 0.2732, 0.4051, 0.2569, 0.4163, 0.2584, 0.4051, 0.2569, 0.4064, 0.2732, 0.4181, 0.269, 0.4163, 0.2584, 0.4064, 0.2732, 0.3968, 0.2751, 0.3967, 0.2558, 0.4051, 0.2569, 0.3967, 0.2558, 0.3968, 0.2751, 0.4064, 0.2732, 0.4051, 0.2569, 0.3968, 0.2751, 0.3883, 0.2758, 0.3889, 0.2549, 0.3967, 0.2558, 0.3889, 0.2549, 0.3883, 0.2758, 0.3968, 0.2751, 0.3967, 0.2558, 0.3883, 0.2758, 0.3805, 0.276, 0.3817, 0.2539, 0.3889, 0.2549, 0.3817, 0.2539, 0.3805, 0.276, 0.3883, 0.2758, 0.3889, 0.2549, 0.3805, 0.276, 0.3638, 0.2742, 0.3638, 0.2515, 0.3817, 0.2539, 0.3638, 0.2515, 0.3638, 0.2742, 0.3805, 0.276, 0.3817, 0.2539, 0.3817, 0.2539, 0.3638, 0.2515, 0.3654, 0.2274, 0.3857, 0.2313, 0.3654, 0.2274, 0.3638, 0.2515, 0.3817, 0.2539, 0.3857, 0.2313, 0.3889, 0.2549, 0.3817, 0.2539, 0.3857, 0.2313, 0.3933, 0.2336, 0.3857, 0.2313, 0.3817, 0.2539, 0.3889, 0.2549, 0.3933, 0.2336, 0.3967, 0.2558, 0.3889, 0.2549, 0.3933, 0.2336, 0.4017, 0.2367, 0.3933, 0.2336, 0.3889, 0.2549, 0.3967, 0.2558, 0.4017, 0.2367, 0.4051, 0.2569, 0.3967, 0.2558, 0.4017, 0.2367, 0.4106, 0.2412, 0.4017, 0.2367, 0.3967, 0.2558, 0.4051, 0.2569, 0.4106, 0.2412, 0.4163, 0.2584, 0.4051, 0.2569, 0.4106, 0.2412, 0.421, 0.2486, 0.4106, 0.2412, 0.4051, 0.2569, 0.4163, 0.2584, 0.421, 0.2486, 0.4327, 0.2607, 0.4163, 0.2584, 0.421, 0.2486, 0.421, 0.2486, 0.4163, 0.2584, 0.4327, 0.2607, 0.4327, 0.2607, 0.421, 0.2486, 0.4315, 0.2415, 0.4315, 0.2415, 0.421, 0.2486, 0.4327, 0.2607, 0.421, 0.2486, 0.4106, 0.2412, 0.426, 0.2251, 0.4315, 0.2415, 0.426, 0.2251, 0.4106, 0.2412, 0.421, 0.2486, 0.4315, 0.2415, 0.4106, 0.2412, 0.4017, 0.2367, 0.4172, 0.2125, 0.426, 0.2251, 0.4172, 0.2125, 0.4017, 0.2367, 0.4106, 0.2412, 0.426, 0.2251, 0.4017, 0.2367, 0.3933, 0.2336, 0.4058, 0.2043, 0.4172, 0.2125, 0.4058, 0.2043, 0.3933, 0.2336, 0.4017, 0.2367, 0.4172, 0.2125, 0.3933, 0.2336, 0.3857, 0.2313, 0.3941, 0.2018, 0.4058, 0.2043, 0.3941, 0.2018, 0.3857, 0.2313, 0.3933, 0.2336, 0.4058, 0.2043, 0.3857, 0.2313, 0.3654, 0.2274, 0.3713, 0.2033, 0.3941, 0.2018, 0.3713, 0.2033, 0.3654, 0.2274, 0.3857, 0.2313, 0.3941, 0.2018])
me_sword_lopoly.materials.append(mat_sword)
me_sword_lopoly.use_remesh_preserve_volume = False
me_sword_lopoly.use_remesh_preserve_attributes = False
me_sword_lopoly.use_mirror_vertex_groups = False
me_sword_lopoly.update()

# ---- objects
ob_sword_lopoly = bpy.data.objects.new('Sword.LoPoly', me_sword_lopoly)
ob_light_cool = bpy.data.objects.new('Light.Cool', light_light_cool)
ob_light_main = bpy.data.objects.new('Light.Main', light_light_main)
ob_light_rim = bpy.data.objects.new('Light.Rim', light_light_rim)
ob_light_warm = bpy.data.objects.new('Light.Warm', light_light_warm)
ob_cameratarget = bpy.data.objects.new('CameraTarget', None)
ob_camera = bpy.data.objects.new('Camera', cam_camera_001)

# ---- transforms, parenting, visibility, modifiers, constraints
ob_sword_lopoly.location = (0.5763, 1.441, -0.1682)
ob_sword_lopoly.rotation_euler = (-0.005875, -1.05, 1.26)
ob_sword_lopoly.lineart.crease_threshold = 0.0
_m = ob_sword_lopoly.modifiers.new('Subsurf', 'SUBSURF')
_m.show_render = False
_m.uv_smooth = 'PRESERVE_CORNERS'
_m.quality = 2
_m.levels = 2
ob_light_cool.parent = ob_camera
ob_light_cool.matrix_parent_inverse = Matrix(((0.8508, -0.5255, 1.377e-08, -2.487e-07), (0.2311, 0.3741, 0.8981, 3.896e-07), (-0.472, -0.7641, 0.4397, -7.94), (0.0, 0.0, 0.0, 1.0)))
ob_light_cool.location = (-8.244, 7.091, 3.815)
ob_light_cool.rotation_euler = (0.7848, -0.01084, -2.283)
ob_light_cool.lock_rotations_4d = False
ob_light_cool.empty_display_type = 'ARROWS'
ob_light_cool.color = (0.0, 0.0, 0.0, 0.0)
ob_light_cool.lineart.crease_threshold = 0.0
_c = ob_light_cool.constraints.new('TRACK_TO'); _c.name = 'AutoTrack'
_c.target = ob_cameratarget
ob_light_main.parent = ob_camera
ob_light_main.matrix_parent_inverse = Matrix(((0.8508, -0.5255, 1.377e-08, -2.487e-07), (0.2311, 0.3741, 0.8981, 3.896e-07), (-0.472, -0.7641, 0.4397, -7.94), (0.0, 0.0, 0.0, 1.0)))
ob_light_main.location = (-3.747, -6.067, 3.492)
ob_light_main.rotation_euler = (0.6939, 0.1093, -0.3952)
ob_light_main.lock_rotations_4d = False
ob_light_main.empty_display_type = 'ARROWS'
ob_light_main.color = (0.0, 0.0, 0.0, 0.0)
ob_light_main.lineart.crease_threshold = 0.0
_c = ob_light_main.constraints.new('TRACK_TO'); _c.name = 'AutoTrack'
_c.target = ob_cameratarget
ob_light_rim.parent = ob_camera
ob_light_rim.matrix_parent_inverse = Matrix(((0.8508, -0.5255, 1.377e-08, -2.487e-07), (0.2311, 0.3741, 0.8981, 3.896e-07), (-0.472, -0.7641, 0.4397, -7.94), (0.0, 0.0, 0.0, 1.0)))
ob_light_rim.location = (9.603, 15.09, -7.069)
ob_light_rim.rotation_euler = (-1.863, 0.05318, -0.2705)
ob_light_rim.scale = (2.054, 2.054, 2.054)
ob_light_rim.lock_rotations_4d = False
ob_light_rim.empty_display_type = 'ARROWS'
ob_light_rim.lineart.crease_threshold = 0.0
_c = ob_light_rim.constraints.new('TRACK_TO'); _c.name = 'AutoTrack'
_c.target = ob_cameratarget
ob_light_warm.parent = ob_camera
ob_light_warm.matrix_parent_inverse = Matrix(((0.8508, -0.5255, 1.377e-08, -2.487e-07), (0.2311, 0.3741, 0.8981, 3.896e-07), (-0.472, -0.7641, 0.4397, -7.94), (0.0, 0.0, 0.0, 1.0)))
ob_light_warm.location = (8.414, -6.403, 3.815)
ob_light_warm.rotation_euler = (0.7584, 0.06796, 0.9181)
ob_light_warm.lock_rotations_4d = False
ob_light_warm.empty_display_type = 'ARROWS'
ob_light_warm.color = (0.0, 0.0, 0.0, 0.0)
ob_light_warm.lineart.crease_threshold = 0.0
_c = ob_light_warm.constraints.new('TRACK_TO'); _c.name = 'AutoTrack'
_c.target = ob_cameratarget
ob_cameratarget.location = (0.6297, 0.0, -1.081)
ob_cameratarget.rotation_euler = (0.2788, -0.2463, 0.1771)
ob_cameratarget.scale = (0.6614, 0.6614, 0.6614)
ob_cameratarget.lock_rotations_4d = False
ob_cameratarget.empty_display_type = 'ARROWS'
ob_cameratarget.empty_image_offset = (0.0, 0.0)
ob_cameratarget.lineart.crease_threshold = 0.0
ob_camera.parent = ob_cameratarget
ob_camera.location = (-3.747, -6.067, 3.492)
ob_camera.rotation_euler = (1.109, 0.01082, -0.626)
ob_camera.lock_rotations_4d = False
ob_camera.empty_display_type = 'ARROWS'
ob_camera.color = (0.0, 0.0, 0.0, 0.0)
ob_camera.display_type = 'WIRE'
ob_camera.lineart.crease_threshold = 0.0
_c = ob_camera.constraints.new('TRACK_TO'); _c.name = 'AutoTrack'
_c.target = ob_cameratarget

# ---- collection membership
col_collection_1.objects.link(ob_sword_lopoly)
col_collection_9.objects.link(ob_light_cool)
col_collection_9.objects.link(ob_light_main)
col_collection_9.objects.link(ob_light_rim)
col_collection_9.objects.link(ob_light_warm)
col_collection_10.objects.link(ob_cameratarget)
col_collection_10.objects.link(ob_camera)

# ---- scene / render settings (as saved in the file)
scene.camera = ob_camera
scene.frame_start = 1; scene.frame_end = 250; scene.frame_set(-1)
scene.render.engine = 'BLENDER_EEVEE_NEXT'
scene.render.image_settings.color_mode = 'RGB'
scene.render.image_settings.compression = 90
scene.render.resolution_x = 1440
scene.render.resolution_percentage = 50
scene.render.dither_intensity = 2.0
scene.render.bake_margin = 2
scene.render.bake_bias = 0.0
scene.cycles.use_denoising = False
scene.cycles.samples = 10
scene.cycles.sampling_pattern = 'TABULATED_SOBOL'
scene.cycles.light_sampling_threshold = 0.0
scene.cycles.use_adaptive_sampling = False
scene.cycles.use_light_tree = False
scene.cycles.blur_glossy = 0.0
scene.cycles.volume_bounces = 1
scene.cycles.pixel_filter_type = 'GAUSSIAN'
scene.cycles.sample_clamp_indirect = 0.0
scene.view_settings.view_transform = 'Standard'
bpy.context.view_layer.update()
